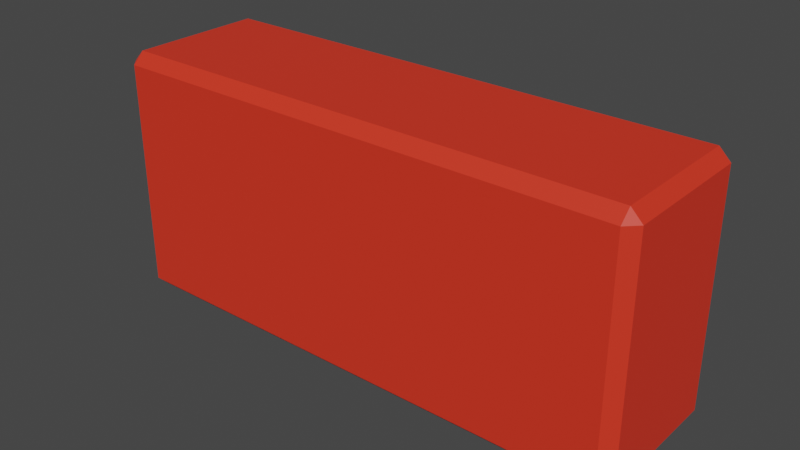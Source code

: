 # Source: Bric_Model.blend  (saved by Blender 2.81.16; exported with 4.5.12 LTS)
import bpy
from mathutils import Matrix  # noqa: F401  (used for matrix-valued properties, if any)

bpy.ops.wm.read_factory_settings(use_empty=True)
scene = bpy.context.scene
scene.name = 'Scene'

# ---- materials (node trees are filled in below, after node groups)
mat_brick = bpy.data.materials.new('Brick')

# ---- material node trees
mat_brick.use_nodes = True; mat_brick.node_tree.nodes.clear()
_N = mat_brick.node_tree.nodes; _L = mat_brick.node_tree.links
n0 = _N.new('ShaderNodeOutputMaterial'); n0.name = 'Material Output'; n0.location = (300, 300)
n1 = _N.new('ShaderNodeBsdfPrincipled'); n1.name = 'Principled BSDF'; n1.location = (10, 300)
n1.distribution = 'GGX'
n1.subsurface_method = 'BURLEY'
n1.inputs[0].default_value = (0.7991, 0.03689, 0.016, 1.0)
n1.inputs[3].default_value = 1.45
n1.inputs[27].default_value = (0.0, 0.0, 0.0, 1.0)
n1.inputs[28].default_value = 1.0
_L.new(n1.outputs[0], n0.inputs[0])
n0.is_active_output = True

# ---- world
world_world = bpy.data.worlds.new('World'); scene.world = world_world
world_world.use_nodes = True; world_world.node_tree.nodes.clear()
_N = world_world.node_tree.nodes; _L = world_world.node_tree.links
n0 = _N.new('ShaderNodeOutputWorld'); n0.name = 'World Output'; n0.location = (300, 300)
n1 = _N.new('ShaderNodeBackground'); n1.name = 'Background'; n1.location = (10, 300)
n1.inputs[0].default_value = (0.05088, 0.05088, 0.05088, 1.0)
_L.new(n1.outputs[0], n0.inputs[0])
n0.is_active_output = True
world_world.color = (0.05088, 0.05088, 0.05088)
world_world.use_sun_shadow = False
world_world.sun_shadow_jitter_overblur = 0.0

# ---- meshes
me_brick = bpy.data.meshes.new('Brick')
me_brick.from_pydata([(0.0, 1.49e-08, -5.96e-08), (1.49e-08, -5.039e-08, 0.07), (-0.24, 2.98e-08, -7.451e-09), (-0.24, -3.549e-08, 0.07), (1.49e-08, 0.112, 4.038e-08), (2.98e-08, 0.112, 0.07), (-0.24, 0.112, 9.254e-08), (-0.24, 0.112, 0.07)], [], [(0, 1, 3, 2), (2, 3, 7, 6), (6, 7, 5, 4), (4, 5, 1, 0), (2, 6, 4, 0), (7, 3, 1, 5)])
_uv = me_brick.uv_layers.new(name='UVMap')
_uv.uv.foreach_set('vector', [0.375, 0.0, 0.625, 0.0, 0.625, 0.25, 0.375, 0.25, 0.375, 0.25, 0.625, 0.25, 0.625, 0.5, 0.375, 0.5, 0.375, 0.5, 0.625, 0.5, 0.625, 0.75, 0.375, 0.75, 0.375, 0.75, 0.625, 0.75, 0.625, 1.0, 0.375, 1.0, 0.125, 0.5, 0.375, 0.5, 0.375, 0.75, 0.125, 0.75, 0.625, 0.5, 0.875, 0.5, 0.875, 0.75, 0.625, 0.75])
me_brick.materials.append(mat_brick)
me_brick.use_remesh_fix_poles = True
me_brick.use_remesh_preserve_attributes = False
me_brick.use_mirror_vertex_groups = False
me_brick.update()

# ---- objects
ob_brick = bpy.data.objects.new('Brick', me_brick)

# ---- transforms, parenting, visibility, modifiers, constraints
ob_brick.location = (0.0, 0.0, 0.0)
ob_brick.rotation_euler = (1.571, -0.0, 0.0)
ob_brick.lineart.crease_threshold = 0.0
_m = ob_brick.modifiers.new('Bevel', 'BEVEL')
_m.width = 0.005
_m.width_pct = 0.005
_m.limit_method = 'NONE'

# ---- collection membership
scene.collection.objects.link(ob_brick)

# ---- scene / render settings (as saved in the file)
scene.frame_start = 1; scene.frame_end = 250; scene.frame_set(1)
scene.render.engine = 'CYCLES'
scene.cycles.use_denoising = False
scene.cycles.samples = 128
scene.cycles.sampling_pattern = 'TABULATED_SOBOL'
scene.cycles.use_adaptive_sampling = False
scene.cycles.use_light_tree = False
scene.cycles.bake_type = 'NORMAL'
scene.view_settings.view_transform = 'Filmic'
bpy.context.view_layer.update()

# ---- added for rendering (the .blend has no active camera and no usable light): camera, sun
cam_auto = bpy.data.cameras.new('AutoCamera')
cam_auto.lens = 50.0
cam_auto.sensor_width = 36.0
cam_auto.clip_end = 1000.0
ob_auto_camera = bpy.data.objects.new('AutoCamera', cam_auto)
scene.collection.objects.link(ob_auto_camera)
ob_auto_camera.location = (0.133458, -0.339149, 0.258766)
ob_auto_camera.rotation_euler = (1.09748, -7.21219e-08, 0.694738)
scene.camera = ob_auto_camera
light_auto_sun = bpy.data.lights.new('AutoSun', 'SUN')
light_auto_sun.energy = 3.0
light_auto_sun.angle = 0.0523599
ob_auto_sun = bpy.data.objects.new('AutoSun', light_auto_sun)
scene.collection.objects.link(ob_auto_sun)
ob_auto_sun.rotation_euler = (0.872665, 0.174533, 0.523599)
bpy.context.view_layer.update()
